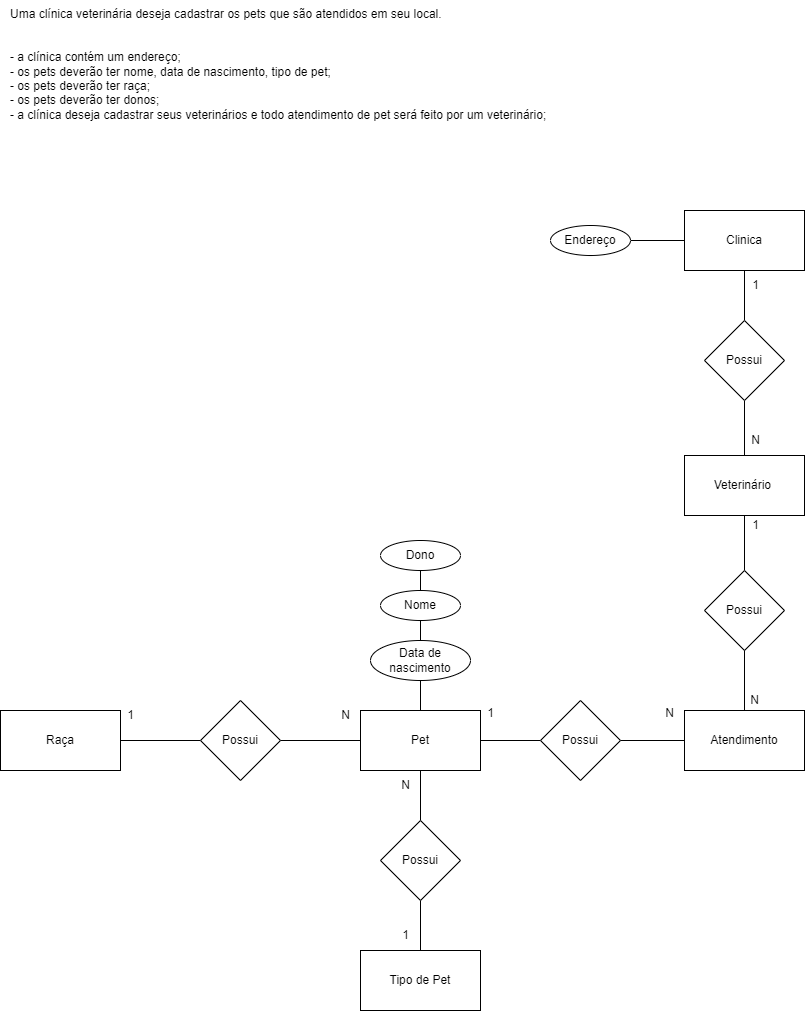

The diagram above was exported from draw.io. Its source (the exported page's mxGraphModel, read from the mxfile embedded in the PNG):
<mxGraphModel dx="2094" dy="2331" grid="1" gridSize="10" guides="1" tooltips="1" connect="1" arrows="1" fold="1" page="1" pageScale="1" pageWidth="827" pageHeight="1169" math="0" shadow="0">
  <root>
    <mxCell id="0" />
    <mxCell id="1" parent="0" />
    <mxCell id="lJlTZO6aMbyamImWnHVL-1" value="Uma clínica veterinária deseja cadastrar os pets que são atendidos em seu local.&#10;&#10;&#10;- a clínica contém um endereço;&#10;- os pets deverão ter nome, data de nascimento, tipo de pet;&#10;- os pets deverão ter raça;&#10;- os pets deverão ter donos;&#10;- a clínica deseja cadastrar seus veterinários e todo atendimento de pet será feito por um veterinário;" style="text;whiteSpace=wrap;" vertex="1" parent="1">
      <mxGeometry x="20" y="-1150" width="560" height="150" as="geometry" />
    </mxCell>
    <mxCell id="EUrLBF1vASvb_XzxsAEc-17" style="edgeStyle=orthogonalEdgeStyle;rounded=0;orthogonalLoop=1;jettySize=auto;html=1;endArrow=none;endFill=0;" edge="1" parent="1" source="lJlTZO6aMbyamImWnHVL-3" target="EUrLBF1vASvb_XzxsAEc-16">
      <mxGeometry relative="1" as="geometry" />
    </mxCell>
    <mxCell id="lJlTZO6aMbyamImWnHVL-3" value="Clinica" style="whiteSpace=wrap;html=1;" vertex="1" parent="1">
      <mxGeometry x="696" y="-940" width="120" height="60" as="geometry" />
    </mxCell>
    <mxCell id="EUrLBF1vASvb_XzxsAEc-34" style="edgeStyle=orthogonalEdgeStyle;rounded=0;orthogonalLoop=1;jettySize=auto;html=1;entryX=0.5;entryY=0;entryDx=0;entryDy=0;endArrow=none;endFill=0;" edge="1" parent="1" source="lJlTZO6aMbyamImWnHVL-4" target="EUrLBF1vASvb_XzxsAEc-32">
      <mxGeometry relative="1" as="geometry" />
    </mxCell>
    <mxCell id="EUrLBF1vASvb_XzxsAEc-44" style="edgeStyle=orthogonalEdgeStyle;rounded=0;orthogonalLoop=1;jettySize=auto;html=1;entryX=1;entryY=0.5;entryDx=0;entryDy=0;endArrow=none;endFill=0;" edge="1" parent="1" source="lJlTZO6aMbyamImWnHVL-4" target="EUrLBF1vASvb_XzxsAEc-33">
      <mxGeometry relative="1" as="geometry" />
    </mxCell>
    <mxCell id="lJlTZO6aMbyamImWnHVL-4" value="Pet" style="whiteSpace=wrap;html=1;" vertex="1" parent="1">
      <mxGeometry x="372" y="-440" width="120" height="60" as="geometry" />
    </mxCell>
    <mxCell id="EUrLBF1vASvb_XzxsAEc-20" style="edgeStyle=orthogonalEdgeStyle;rounded=0;orthogonalLoop=1;jettySize=auto;html=1;endArrow=none;endFill=0;" edge="1" parent="1" source="lJlTZO6aMbyamImWnHVL-5" target="EUrLBF1vASvb_XzxsAEc-19">
      <mxGeometry relative="1" as="geometry" />
    </mxCell>
    <mxCell id="lJlTZO6aMbyamImWnHVL-5" value="Veterinário&amp;nbsp;" style="whiteSpace=wrap;html=1;" vertex="1" parent="1">
      <mxGeometry x="696" y="-695" width="120" height="60" as="geometry" />
    </mxCell>
    <mxCell id="EUrLBF1vASvb_XzxsAEc-11" style="edgeStyle=orthogonalEdgeStyle;rounded=0;orthogonalLoop=1;jettySize=auto;html=1;entryX=0;entryY=0.5;entryDx=0;entryDy=0;endArrow=none;endFill=0;" edge="1" parent="1" source="EUrLBF1vASvb_XzxsAEc-2" target="lJlTZO6aMbyamImWnHVL-3">
      <mxGeometry relative="1" as="geometry" />
    </mxCell>
    <mxCell id="EUrLBF1vASvb_XzxsAEc-2" value="Endereço" style="ellipse;whiteSpace=wrap;html=1;" vertex="1" parent="1">
      <mxGeometry x="562" y="-925" width="80" height="30" as="geometry" />
    </mxCell>
    <mxCell id="EUrLBF1vASvb_XzxsAEc-24" style="edgeStyle=orthogonalEdgeStyle;rounded=0;orthogonalLoop=1;jettySize=auto;html=1;endArrow=none;endFill=0;" edge="1" parent="1" source="EUrLBF1vASvb_XzxsAEc-3" target="EUrLBF1vASvb_XzxsAEc-4">
      <mxGeometry relative="1" as="geometry" />
    </mxCell>
    <mxCell id="EUrLBF1vASvb_XzxsAEc-3" value="Nome" style="ellipse;whiteSpace=wrap;html=1;" vertex="1" parent="1">
      <mxGeometry x="392" y="-560" width="80" height="30" as="geometry" />
    </mxCell>
    <mxCell id="EUrLBF1vASvb_XzxsAEc-25" style="edgeStyle=orthogonalEdgeStyle;rounded=0;orthogonalLoop=1;jettySize=auto;html=1;endArrow=none;endFill=0;" edge="1" parent="1" source="EUrLBF1vASvb_XzxsAEc-4" target="lJlTZO6aMbyamImWnHVL-4">
      <mxGeometry relative="1" as="geometry" />
    </mxCell>
    <mxCell id="EUrLBF1vASvb_XzxsAEc-4" value="Data de nascimento" style="ellipse;whiteSpace=wrap;html=1;" vertex="1" parent="1">
      <mxGeometry x="382" y="-510" width="100" height="40" as="geometry" />
    </mxCell>
    <mxCell id="EUrLBF1vASvb_XzxsAEc-5" value="Tipo de Pet" style="whiteSpace=wrap;html=1;" vertex="1" parent="1">
      <mxGeometry x="372" y="-200" width="120" height="60" as="geometry" />
    </mxCell>
    <mxCell id="EUrLBF1vASvb_XzxsAEc-6" value="Raça" style="whiteSpace=wrap;html=1;" vertex="1" parent="1">
      <mxGeometry x="12" y="-440" width="120" height="60" as="geometry" />
    </mxCell>
    <mxCell id="EUrLBF1vASvb_XzxsAEc-23" style="edgeStyle=orthogonalEdgeStyle;rounded=0;orthogonalLoop=1;jettySize=auto;html=1;endArrow=none;endFill=0;" edge="1" parent="1" source="EUrLBF1vASvb_XzxsAEc-9" target="EUrLBF1vASvb_XzxsAEc-3">
      <mxGeometry relative="1" as="geometry" />
    </mxCell>
    <mxCell id="EUrLBF1vASvb_XzxsAEc-9" value="Dono" style="ellipse;whiteSpace=wrap;html=1;" vertex="1" parent="1">
      <mxGeometry x="392" y="-610" width="80" height="30" as="geometry" />
    </mxCell>
    <mxCell id="EUrLBF1vASvb_XzxsAEc-26" style="edgeStyle=orthogonalEdgeStyle;rounded=0;orthogonalLoop=1;jettySize=auto;html=1;entryX=1;entryY=0.5;entryDx=0;entryDy=0;endArrow=none;endFill=0;" edge="1" parent="1" source="EUrLBF1vASvb_XzxsAEc-10" target="EUrLBF1vASvb_XzxsAEc-22">
      <mxGeometry relative="1" as="geometry" />
    </mxCell>
    <mxCell id="EUrLBF1vASvb_XzxsAEc-10" value="Atendimento" style="whiteSpace=wrap;html=1;" vertex="1" parent="1">
      <mxGeometry x="696" y="-440" width="120" height="60" as="geometry" />
    </mxCell>
    <mxCell id="EUrLBF1vASvb_XzxsAEc-18" style="edgeStyle=orthogonalEdgeStyle;rounded=0;orthogonalLoop=1;jettySize=auto;html=1;endArrow=none;endFill=0;" edge="1" parent="1" source="EUrLBF1vASvb_XzxsAEc-16" target="lJlTZO6aMbyamImWnHVL-5">
      <mxGeometry relative="1" as="geometry" />
    </mxCell>
    <mxCell id="EUrLBF1vASvb_XzxsAEc-16" value="Possui" style="rhombus;whiteSpace=wrap;html=1;" vertex="1" parent="1">
      <mxGeometry x="716" y="-830" width="80" height="80" as="geometry" />
    </mxCell>
    <mxCell id="EUrLBF1vASvb_XzxsAEc-21" style="edgeStyle=orthogonalEdgeStyle;rounded=0;orthogonalLoop=1;jettySize=auto;html=1;entryX=0.5;entryY=0;entryDx=0;entryDy=0;endArrow=none;endFill=0;" edge="1" parent="1" source="EUrLBF1vASvb_XzxsAEc-19" target="EUrLBF1vASvb_XzxsAEc-10">
      <mxGeometry relative="1" as="geometry" />
    </mxCell>
    <mxCell id="EUrLBF1vASvb_XzxsAEc-19" value="Possui" style="rhombus;whiteSpace=wrap;html=1;" vertex="1" parent="1">
      <mxGeometry x="716" y="-580" width="80" height="80" as="geometry" />
    </mxCell>
    <mxCell id="EUrLBF1vASvb_XzxsAEc-27" style="edgeStyle=orthogonalEdgeStyle;rounded=0;orthogonalLoop=1;jettySize=auto;html=1;entryX=1;entryY=0.5;entryDx=0;entryDy=0;endArrow=none;endFill=0;" edge="1" parent="1" source="EUrLBF1vASvb_XzxsAEc-22" target="lJlTZO6aMbyamImWnHVL-4">
      <mxGeometry relative="1" as="geometry">
        <mxPoint x="512" y="-410" as="targetPoint" />
      </mxGeometry>
    </mxCell>
    <mxCell id="EUrLBF1vASvb_XzxsAEc-22" value="Possui" style="rhombus;whiteSpace=wrap;html=1;" vertex="1" parent="1">
      <mxGeometry x="552" y="-450" width="80" height="80" as="geometry" />
    </mxCell>
    <mxCell id="EUrLBF1vASvb_XzxsAEc-35" style="edgeStyle=orthogonalEdgeStyle;rounded=0;orthogonalLoop=1;jettySize=auto;html=1;entryX=0.5;entryY=0;entryDx=0;entryDy=0;endArrow=none;endFill=0;" edge="1" parent="1" source="EUrLBF1vASvb_XzxsAEc-32" target="EUrLBF1vASvb_XzxsAEc-5">
      <mxGeometry relative="1" as="geometry" />
    </mxCell>
    <mxCell id="EUrLBF1vASvb_XzxsAEc-32" value="Possui" style="rhombus;whiteSpace=wrap;html=1;" vertex="1" parent="1">
      <mxGeometry x="392" y="-330" width="80" height="80" as="geometry" />
    </mxCell>
    <mxCell id="EUrLBF1vASvb_XzxsAEc-45" style="edgeStyle=orthogonalEdgeStyle;rounded=0;orthogonalLoop=1;jettySize=auto;html=1;entryX=1;entryY=0.5;entryDx=0;entryDy=0;endArrow=none;endFill=0;" edge="1" parent="1" source="EUrLBF1vASvb_XzxsAEc-33" target="EUrLBF1vASvb_XzxsAEc-6">
      <mxGeometry relative="1" as="geometry" />
    </mxCell>
    <mxCell id="EUrLBF1vASvb_XzxsAEc-33" value="Possui" style="rhombus;whiteSpace=wrap;html=1;" vertex="1" parent="1">
      <mxGeometry x="212" y="-450" width="80" height="80" as="geometry" />
    </mxCell>
    <mxCell id="EUrLBF1vASvb_XzxsAEc-38" value="1" style="text;html=1;align=center;verticalAlign=middle;resizable=0;points=[];autosize=1;strokeColor=none;fillColor=none;" vertex="1" parent="1">
      <mxGeometry x="752" y="-880" width="30" height="30" as="geometry" />
    </mxCell>
    <mxCell id="EUrLBF1vASvb_XzxsAEc-39" value="N" style="text;html=1;align=center;verticalAlign=middle;resizable=0;points=[];autosize=1;strokeColor=none;fillColor=none;" vertex="1" parent="1">
      <mxGeometry x="752" y="-725" width="30" height="30" as="geometry" />
    </mxCell>
    <mxCell id="EUrLBF1vASvb_XzxsAEc-40" value="1" style="text;html=1;align=center;verticalAlign=middle;resizable=0;points=[];autosize=1;strokeColor=none;fillColor=none;" vertex="1" parent="1">
      <mxGeometry x="752" y="-640" width="30" height="30" as="geometry" />
    </mxCell>
    <mxCell id="EUrLBF1vASvb_XzxsAEc-41" value="N" style="text;html=1;align=center;verticalAlign=middle;resizable=0;points=[];autosize=1;strokeColor=none;fillColor=none;" vertex="1" parent="1">
      <mxGeometry x="751" y="-465" width="30" height="30" as="geometry" />
    </mxCell>
    <mxCell id="EUrLBF1vASvb_XzxsAEc-42" value="1" style="text;html=1;align=center;verticalAlign=middle;resizable=0;points=[];autosize=1;strokeColor=none;fillColor=none;" vertex="1" parent="1">
      <mxGeometry x="487" y="-452" width="30" height="30" as="geometry" />
    </mxCell>
    <mxCell id="EUrLBF1vASvb_XzxsAEc-43" value="N" style="text;html=1;align=center;verticalAlign=middle;resizable=0;points=[];autosize=1;strokeColor=none;fillColor=none;" vertex="1" parent="1">
      <mxGeometry x="666" y="-452" width="30" height="30" as="geometry" />
    </mxCell>
    <mxCell id="EUrLBF1vASvb_XzxsAEc-46" value="N" style="text;html=1;align=center;verticalAlign=middle;resizable=0;points=[];autosize=1;strokeColor=none;fillColor=none;" vertex="1" parent="1">
      <mxGeometry x="342" y="-450" width="30" height="30" as="geometry" />
    </mxCell>
    <mxCell id="EUrLBF1vASvb_XzxsAEc-47" value="1" style="text;html=1;align=center;verticalAlign=middle;resizable=0;points=[];autosize=1;strokeColor=none;fillColor=none;" vertex="1" parent="1">
      <mxGeometry x="127" y="-450" width="30" height="30" as="geometry" />
    </mxCell>
    <mxCell id="EUrLBF1vASvb_XzxsAEc-48" value="N" style="text;html=1;align=center;verticalAlign=middle;resizable=0;points=[];autosize=1;strokeColor=none;fillColor=none;" vertex="1" parent="1">
      <mxGeometry x="402" y="-380" width="30" height="30" as="geometry" />
    </mxCell>
    <mxCell id="EUrLBF1vASvb_XzxsAEc-49" value="1" style="text;html=1;align=center;verticalAlign=middle;resizable=0;points=[];autosize=1;strokeColor=none;fillColor=none;" vertex="1" parent="1">
      <mxGeometry x="402" y="-230" width="30" height="30" as="geometry" />
    </mxCell>
  </root>
</mxGraphModel>